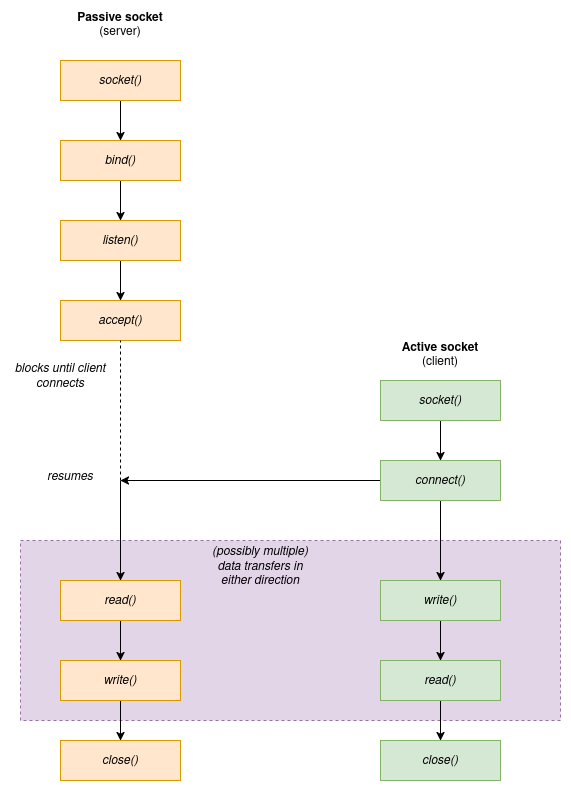

The diagram above was exported from draw.io. Its source (the exported page's mxGraphModel, read from the mxfile embedded in the PNG):
<mxGraphModel dx="431" dy="763" grid="1" gridSize="10" guides="1" tooltips="1" connect="1" arrows="1" fold="1" page="1" pageScale="1" pageWidth="850" pageHeight="1100" math="0" shadow="0">
  <root>
    <mxCell id="0" />
    <mxCell id="1" parent="0" />
    <mxCell id="TZ9t2vlsbiyP5KyhTJQA-20" value="" style="rounded=0;whiteSpace=wrap;html=1;dashed=1;fillColor=#e1d5e7;strokeColor=#9673a6;" vertex="1" parent="1">
      <mxGeometry x="80" y="680" width="540" height="180" as="geometry" />
    </mxCell>
    <mxCell id="TZ9t2vlsbiyP5KyhTJQA-6" style="edgeStyle=orthogonalEdgeStyle;rounded=0;orthogonalLoop=1;jettySize=auto;html=1;exitX=0.5;exitY=1;exitDx=0;exitDy=0;entryX=0.5;entryY=0;entryDx=0;entryDy=0;" edge="1" parent="1" source="TZ9t2vlsbiyP5KyhTJQA-1" target="TZ9t2vlsbiyP5KyhTJQA-2">
      <mxGeometry relative="1" as="geometry" />
    </mxCell>
    <mxCell id="TZ9t2vlsbiyP5KyhTJQA-1" value="&lt;i&gt;socket()&lt;/i&gt;" style="rounded=0;whiteSpace=wrap;html=1;fillColor=#ffe6cc;strokeColor=#d79b00;" vertex="1" parent="1">
      <mxGeometry x="120" y="200" width="120" height="40" as="geometry" />
    </mxCell>
    <mxCell id="TZ9t2vlsbiyP5KyhTJQA-7" style="edgeStyle=orthogonalEdgeStyle;rounded=0;orthogonalLoop=1;jettySize=auto;html=1;exitX=0.5;exitY=1;exitDx=0;exitDy=0;entryX=0.5;entryY=0;entryDx=0;entryDy=0;" edge="1" parent="1" source="TZ9t2vlsbiyP5KyhTJQA-2" target="TZ9t2vlsbiyP5KyhTJQA-3">
      <mxGeometry relative="1" as="geometry" />
    </mxCell>
    <mxCell id="TZ9t2vlsbiyP5KyhTJQA-2" value="&lt;i&gt;bind()&lt;/i&gt;" style="rounded=0;whiteSpace=wrap;html=1;fillColor=#ffe6cc;strokeColor=#d79b00;" vertex="1" parent="1">
      <mxGeometry x="120" y="280" width="120" height="40" as="geometry" />
    </mxCell>
    <mxCell id="TZ9t2vlsbiyP5KyhTJQA-8" style="edgeStyle=orthogonalEdgeStyle;rounded=0;orthogonalLoop=1;jettySize=auto;html=1;exitX=0.5;exitY=1;exitDx=0;exitDy=0;entryX=0.5;entryY=0;entryDx=0;entryDy=0;" edge="1" parent="1" source="TZ9t2vlsbiyP5KyhTJQA-3" target="TZ9t2vlsbiyP5KyhTJQA-4">
      <mxGeometry relative="1" as="geometry" />
    </mxCell>
    <mxCell id="TZ9t2vlsbiyP5KyhTJQA-3" value="&lt;i&gt;listen()&lt;/i&gt;" style="rounded=0;whiteSpace=wrap;html=1;fillColor=#ffe6cc;strokeColor=#d79b00;" vertex="1" parent="1">
      <mxGeometry x="120" y="360" width="120" height="40" as="geometry" />
    </mxCell>
    <mxCell id="TZ9t2vlsbiyP5KyhTJQA-4" value="&lt;i&gt;accept()&lt;/i&gt;" style="rounded=0;whiteSpace=wrap;html=1;fillColor=#ffe6cc;strokeColor=#d79b00;" vertex="1" parent="1">
      <mxGeometry x="120" y="440" width="120" height="40" as="geometry" />
    </mxCell>
    <mxCell id="TZ9t2vlsbiyP5KyhTJQA-5" value="Passive socket &lt;span style=&quot;font-weight: normal;&quot;&gt;(server)&lt;/span&gt;" style="text;html=1;align=center;verticalAlign=middle;whiteSpace=wrap;rounded=0;fontStyle=1" vertex="1" parent="1">
      <mxGeometry x="135" y="150" width="90" height="30" as="geometry" />
    </mxCell>
    <mxCell id="TZ9t2vlsbiyP5KyhTJQA-21" style="edgeStyle=orthogonalEdgeStyle;rounded=0;orthogonalLoop=1;jettySize=auto;html=1;exitX=0.5;exitY=1;exitDx=0;exitDy=0;entryX=0.5;entryY=0;entryDx=0;entryDy=0;" edge="1" parent="1" source="TZ9t2vlsbiyP5KyhTJQA-9" target="TZ9t2vlsbiyP5KyhTJQA-10">
      <mxGeometry relative="1" as="geometry" />
    </mxCell>
    <mxCell id="TZ9t2vlsbiyP5KyhTJQA-9" value="&lt;i&gt;read()&lt;/i&gt;" style="rounded=0;whiteSpace=wrap;html=1;fillColor=#ffe6cc;strokeColor=#d79b00;" vertex="1" parent="1">
      <mxGeometry x="120" y="720" width="120" height="40" as="geometry" />
    </mxCell>
    <mxCell id="TZ9t2vlsbiyP5KyhTJQA-22" style="edgeStyle=orthogonalEdgeStyle;rounded=0;orthogonalLoop=1;jettySize=auto;html=1;exitX=0.5;exitY=1;exitDx=0;exitDy=0;entryX=0.5;entryY=0;entryDx=0;entryDy=0;" edge="1" parent="1" source="TZ9t2vlsbiyP5KyhTJQA-10" target="TZ9t2vlsbiyP5KyhTJQA-11">
      <mxGeometry relative="1" as="geometry" />
    </mxCell>
    <mxCell id="TZ9t2vlsbiyP5KyhTJQA-10" value="&lt;i&gt;write()&lt;/i&gt;" style="rounded=0;whiteSpace=wrap;html=1;fillColor=#ffe6cc;strokeColor=#d79b00;" vertex="1" parent="1">
      <mxGeometry x="120" y="800" width="120" height="40" as="geometry" />
    </mxCell>
    <mxCell id="TZ9t2vlsbiyP5KyhTJQA-11" value="&lt;i&gt;close()&lt;/i&gt;" style="rounded=0;whiteSpace=wrap;html=1;fillColor=#ffe6cc;strokeColor=#d79b00;" vertex="1" parent="1">
      <mxGeometry x="120" y="880" width="120" height="40" as="geometry" />
    </mxCell>
    <mxCell id="TZ9t2vlsbiyP5KyhTJQA-23" style="edgeStyle=orthogonalEdgeStyle;rounded=0;orthogonalLoop=1;jettySize=auto;html=1;exitX=0.5;exitY=1;exitDx=0;exitDy=0;entryX=0.5;entryY=0;entryDx=0;entryDy=0;" edge="1" parent="1" source="TZ9t2vlsbiyP5KyhTJQA-12" target="TZ9t2vlsbiyP5KyhTJQA-13">
      <mxGeometry relative="1" as="geometry" />
    </mxCell>
    <mxCell id="TZ9t2vlsbiyP5KyhTJQA-12" value="&lt;i&gt;socket()&lt;/i&gt;" style="rounded=0;whiteSpace=wrap;html=1;fillColor=#d5e8d4;strokeColor=#82b366;" vertex="1" parent="1">
      <mxGeometry x="440" y="520" width="120" height="40" as="geometry" />
    </mxCell>
    <mxCell id="TZ9t2vlsbiyP5KyhTJQA-15" style="edgeStyle=orthogonalEdgeStyle;rounded=0;orthogonalLoop=1;jettySize=auto;html=1;exitX=0;exitY=0.5;exitDx=0;exitDy=0;" edge="1" parent="1" source="TZ9t2vlsbiyP5KyhTJQA-13">
      <mxGeometry relative="1" as="geometry">
        <mxPoint x="180" y="620" as="targetPoint" />
      </mxGeometry>
    </mxCell>
    <mxCell id="TZ9t2vlsbiyP5KyhTJQA-24" style="edgeStyle=orthogonalEdgeStyle;rounded=0;orthogonalLoop=1;jettySize=auto;html=1;exitX=0.5;exitY=1;exitDx=0;exitDy=0;entryX=0.5;entryY=0;entryDx=0;entryDy=0;" edge="1" parent="1" source="TZ9t2vlsbiyP5KyhTJQA-13" target="TZ9t2vlsbiyP5KyhTJQA-17">
      <mxGeometry relative="1" as="geometry" />
    </mxCell>
    <mxCell id="TZ9t2vlsbiyP5KyhTJQA-13" value="&lt;i&gt;connect()&lt;/i&gt;" style="rounded=0;whiteSpace=wrap;html=1;fillColor=#d5e8d4;strokeColor=#82b366;" vertex="1" parent="1">
      <mxGeometry x="440" y="600" width="120" height="40" as="geometry" />
    </mxCell>
    <mxCell id="TZ9t2vlsbiyP5KyhTJQA-14" value="" style="endArrow=none;html=1;rounded=0;entryX=0.5;entryY=1;entryDx=0;entryDy=0;dashed=1;" edge="1" parent="1" target="TZ9t2vlsbiyP5KyhTJQA-4">
      <mxGeometry width="50" height="50" relative="1" as="geometry">
        <mxPoint x="180" y="620" as="sourcePoint" />
        <mxPoint x="320" y="520" as="targetPoint" />
      </mxGeometry>
    </mxCell>
    <mxCell id="TZ9t2vlsbiyP5KyhTJQA-16" value="" style="endArrow=classic;html=1;rounded=0;entryX=0.5;entryY=0;entryDx=0;entryDy=0;" edge="1" parent="1" target="TZ9t2vlsbiyP5KyhTJQA-9">
      <mxGeometry width="50" height="50" relative="1" as="geometry">
        <mxPoint x="180" y="620" as="sourcePoint" />
        <mxPoint x="320" y="520" as="targetPoint" />
      </mxGeometry>
    </mxCell>
    <mxCell id="TZ9t2vlsbiyP5KyhTJQA-25" style="edgeStyle=orthogonalEdgeStyle;rounded=0;orthogonalLoop=1;jettySize=auto;html=1;exitX=0.5;exitY=1;exitDx=0;exitDy=0;entryX=0.5;entryY=0;entryDx=0;entryDy=0;" edge="1" parent="1" source="TZ9t2vlsbiyP5KyhTJQA-17" target="TZ9t2vlsbiyP5KyhTJQA-18">
      <mxGeometry relative="1" as="geometry" />
    </mxCell>
    <mxCell id="TZ9t2vlsbiyP5KyhTJQA-17" value="&lt;i&gt;write()&lt;/i&gt;" style="rounded=0;whiteSpace=wrap;html=1;fillColor=#d5e8d4;strokeColor=#82b366;" vertex="1" parent="1">
      <mxGeometry x="440" y="720" width="120" height="40" as="geometry" />
    </mxCell>
    <mxCell id="TZ9t2vlsbiyP5KyhTJQA-26" style="edgeStyle=orthogonalEdgeStyle;rounded=0;orthogonalLoop=1;jettySize=auto;html=1;exitX=0.5;exitY=1;exitDx=0;exitDy=0;entryX=0.5;entryY=0;entryDx=0;entryDy=0;" edge="1" parent="1" source="TZ9t2vlsbiyP5KyhTJQA-18" target="TZ9t2vlsbiyP5KyhTJQA-19">
      <mxGeometry relative="1" as="geometry" />
    </mxCell>
    <mxCell id="TZ9t2vlsbiyP5KyhTJQA-18" value="&lt;i&gt;read()&lt;/i&gt;" style="rounded=0;whiteSpace=wrap;html=1;fillColor=#d5e8d4;strokeColor=#82b366;" vertex="1" parent="1">
      <mxGeometry x="440" y="800" width="120" height="40" as="geometry" />
    </mxCell>
    <mxCell id="TZ9t2vlsbiyP5KyhTJQA-19" value="&lt;i&gt;close()&lt;/i&gt;" style="rounded=0;whiteSpace=wrap;html=1;fillColor=#d5e8d4;strokeColor=#82b366;" vertex="1" parent="1">
      <mxGeometry x="440" y="880" width="120" height="40" as="geometry" />
    </mxCell>
    <mxCell id="TZ9t2vlsbiyP5KyhTJQA-27" value="Active socket &lt;span style=&quot;font-weight: normal;&quot;&gt;(client)&lt;/span&gt;" style="text;html=1;align=center;verticalAlign=middle;whiteSpace=wrap;rounded=0;fontStyle=1" vertex="1" parent="1">
      <mxGeometry x="455" y="480" width="90" height="30" as="geometry" />
    </mxCell>
    <mxCell id="TZ9t2vlsbiyP5KyhTJQA-28" value="blocks until client connects" style="text;html=1;align=center;verticalAlign=middle;whiteSpace=wrap;rounded=0;fontStyle=2" vertex="1" parent="1">
      <mxGeometry x="70" y="490" width="100" height="50" as="geometry" />
    </mxCell>
    <mxCell id="TZ9t2vlsbiyP5KyhTJQA-29" value="resumes" style="text;html=1;align=center;verticalAlign=middle;whiteSpace=wrap;rounded=0;fontStyle=2" vertex="1" parent="1">
      <mxGeometry x="100" y="600" width="60" height="30" as="geometry" />
    </mxCell>
    <mxCell id="TZ9t2vlsbiyP5KyhTJQA-30" value="(possibly multiple) data transfers in either direction" style="text;html=1;align=center;verticalAlign=middle;whiteSpace=wrap;rounded=0;fontStyle=2" vertex="1" parent="1">
      <mxGeometry x="270" y="680" width="100" height="50" as="geometry" />
    </mxCell>
  </root>
</mxGraphModel>